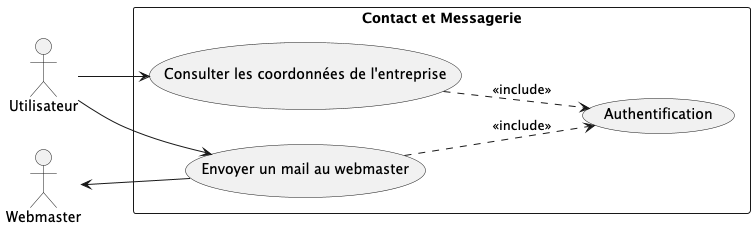

The diagram above was rendered by PlantUML. Its source (embedded in the PNG):
@startuml
left to right direction

actor Utilisateur as User
actor Webmaster as WM

rectangle "Contact et Messagerie" {
    usecase "Envoyer un mail au webmaster" as UC1
    usecase "Consulter les coordonnées de l'entreprise" as UC2
    usecase "Authentification" as UC3
}

User --> UC1
User --> UC2
WM <-- UC1 : ""
UC2 ..> UC3 :<<include>>
UC1 ..> UC3 :<<include>>

@enduml